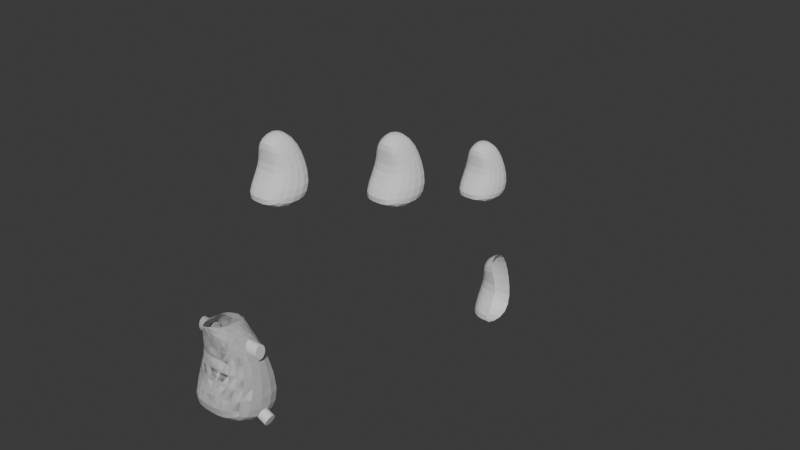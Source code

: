 # Source: torso2.blend  (saved by Blender 4.3.34; exported with 4.5.12 LTS)
import bpy
from mathutils import Matrix  # noqa: F401  (used for matrix-valued properties, if any)

bpy.ops.wm.read_factory_settings(use_empty=True)
scene = bpy.context.scene
scene.name = 'Scene'

# ---- collections
col_collection = bpy.data.collections.new('Collection'); scene.collection.children.link(col_collection)

# ---- world
world_world = bpy.data.worlds.new('World'); scene.world = world_world
world_world.use_nodes = True; world_world.node_tree.nodes.clear()
_N = world_world.node_tree.nodes; _L = world_world.node_tree.links
n0 = _N.new('ShaderNodeOutputWorld'); n0.name = 'World Output'; n0.location = (300, 300)
n1 = _N.new('ShaderNodeBackground'); n1.name = 'Background'; n1.location = (10, 300)
n1.inputs[0].default_value = (0.05088, 0.05088, 0.05088, 1.0)
_L.new(n1.outputs[0], n0.inputs[0])
n0.is_active_output = True
world_world.color = (0.05088, 0.05088, 0.05088)
world_world.sun_shadow_jitter_overblur = 0.0

# ---- meshes
me_cube_001 = bpy.data.meshes.new('Cube.001')
me_cube_001.from_pydata([(-0.6982, -1.927, -0.9211), (-0.5575, -0.3611, 0.9773), (-1.708, 0.5872, -1.919), (-0.5575, 0.9255, 0.9823), (3.309e-10, 0.6855, -1.91), (1.97e-09, -1.927, -0.8593), (-3.348e-10, -0.3611, 1.351), (-0.9525, -0.07511, -0.09048), (-1.0, 1.128, -0.07448), (1.704e-10, -0.1509, -0.1018), (-8.848e-10, 1.128, -0.07448), (-0.08658, -0.2177, 1.292), (-0.3163, 0.09837, 1.141), (-0.1345, -0.1864, 1.26), (-0.2659, 0.6439, 0.9963), (-0.1409, 1.002, 0.8044), (0.04543, 1.008, 0.857), (-0.302, 0.8472, 0.8784)], [], [(7, 8, 3, 1), (9, 7, 1, 6), (6, 1, 3, 14, 12, 11, 13), (2, 0, 5, 4), (3, 8, 10, 16, 15, 17, 14), (2, 4, 10, 8), (5, 0, 7, 9), (0, 2, 8, 7)])
_uv = me_cube_001.uv_layers.new(name='UVMap')
_uv.uv.foreach_set('vector', [0.5, 0.0, 0.5, 0.25, 0.625, 0.25, 0.625, 0.0, 0.5, 0.875, 0.5, 1.0, 0.625, 1.0, 0.625, 0.875, 0.75, 0.75, 0.875, 0.75, 0.875, 0.5, 0.8236, 0.5, 0.8209, 0.6607, 0.7862, 0.7333, 0.75, 0.7266, 0.125, 0.5, 0.125, 0.75, 0.25, 0.75, 0.25, 0.5, 0.625, 0.25, 0.5, 0.25, 0.5, 0.375, 0.5844, 0.375, 0.5994, 0.3091, 0.5999, 0.3072, 0.625, 0.3014, 0.375, 0.25, 0.375, 0.375, 0.5, 0.375, 0.5, 0.25, 0.375, 0.875, 0.375, 1.0, 0.5, 1.0, 0.5, 0.875, 0.375, 0.0, 0.375, 0.25, 0.5, 0.25, 0.5, 0.0])
me_cube_001.update()
me_cube_002 = bpy.data.meshes.new('Cube.002')
me_cube_002.from_pydata([(-0.6982, -1.927, -0.9211), (-0.5575, -0.3611, 0.9773), (-1.708, 0.5872, -1.919), (-0.5575, 0.9255, 0.9823), (0.0, 0.6855, -1.91), (0.0, 0.9255, 1.356), (0.0, -1.927, -0.8593), (0.0, -0.3611, 1.351), (-0.9525, -0.07511, -0.09048), (-1.0, 1.128, -0.07448), (0.0, -0.1509, -0.1018), (0.0, 1.128, -0.07448)], [], [(8, 9, 3, 1), (10, 8, 1, 7), (5, 7, 1, 3), (2, 0, 6, 4), (9, 11, 5, 3), (2, 4, 11, 9), (6, 0, 8, 10), (0, 2, 9, 8)])
_uv = me_cube_002.uv_layers.new(name='UVMap')
_uv.uv.foreach_set('vector', [0.5, 0.0, 0.5, 0.25, 0.625, 0.25, 0.625, 0.0, 0.5, 0.875, 0.5, 1.0, 0.625, 1.0, 0.625, 0.875, 0.75, 0.5, 0.75, 0.75, 0.875, 0.75, 0.875, 0.5, 0.125, 0.5, 0.125, 0.75, 0.25, 0.75, 0.25, 0.5, 0.5, 0.25, 0.5, 0.375, 0.625, 0.375, 0.625, 0.25, 0.375, 0.25, 0.375, 0.375, 0.5, 0.375, 0.5, 0.25, 0.375, 0.875, 0.375, 1.0, 0.5, 1.0, 0.5, 0.875, 0.375, 0.0, 0.375, 0.25, 0.5, 0.25, 0.5, 0.0])
me_cube_002.update()
me_cube_003 = bpy.data.meshes.new('Cube.003')
me_cube_003.from_pydata([(-0.6982, -1.927, -0.9211), (-0.5575, -0.3611, 0.9773), (-1.708, 0.5872, -1.919), (-0.5575, 0.9255, 0.9823), (0.0, 0.6855, -1.91), (0.0, 0.9255, 1.356), (0.0, -1.927, -0.8593), (0.0, -0.3611, 1.351), (-0.9525, -0.07511, -0.09048), (-1.0, 1.128, -0.07448), (0.0, -0.1509, -0.1018), (0.0, 1.128, -0.07448)], [], [(8, 9, 3, 1), (10, 8, 1, 7), (5, 7, 1, 3), (2, 0, 6, 4), (9, 11, 5, 3), (2, 4, 11, 9), (6, 0, 8, 10), (0, 2, 9, 8)])
_uv = me_cube_003.uv_layers.new(name='UVMap')
_uv.uv.foreach_set('vector', [0.5, 0.0, 0.5, 0.25, 0.625, 0.25, 0.625, 0.0, 0.5, 0.875, 0.5, 1.0, 0.625, 1.0, 0.625, 0.875, 0.75, 0.5, 0.75, 0.75, 0.875, 0.75, 0.875, 0.5, 0.125, 0.5, 0.125, 0.75, 0.25, 0.75, 0.25, 0.5, 0.5, 0.25, 0.5, 0.375, 0.625, 0.375, 0.625, 0.25, 0.375, 0.25, 0.375, 0.375, 0.5, 0.375, 0.5, 0.25, 0.375, 0.875, 0.375, 1.0, 0.5, 1.0, 0.5, 0.875, 0.375, 0.0, 0.375, 0.25, 0.5, 0.25, 0.5, 0.0])
me_cube_003.update()
me_cube_004 = bpy.data.meshes.new('Cube.004')
me_cube_004.from_pydata([(-0.6982, -1.927, -0.9211), (-0.5575, -0.3611, 0.9773), (-1.708, 0.5872, -1.919), (-0.5575, 0.9255, 0.9823), (0.0, 0.6855, -1.91), (0.0, 0.9255, 1.356), (0.0, -1.927, -0.8593), (0.0, -0.3611, 1.351), (-0.9525, -0.07511, -0.09048), (-1.0, 1.128, -0.07448), (0.0, -0.1509, -0.1018), (0.0, 1.128, -0.07448)], [], [(8, 9, 3, 1), (10, 8, 1, 7), (5, 7, 1, 3), (2, 0, 6, 4), (9, 11, 5, 3), (2, 4, 11, 9), (6, 0, 8, 10), (0, 2, 9, 8)])
_uv = me_cube_004.uv_layers.new(name='UVMap')
_uv.uv.foreach_set('vector', [0.5, 0.0, 0.5, 0.25, 0.625, 0.25, 0.625, 0.0, 0.5, 0.875, 0.5, 1.0, 0.625, 1.0, 0.625, 0.875, 0.75, 0.5, 0.75, 0.75, 0.875, 0.75, 0.875, 0.5, 0.125, 0.5, 0.125, 0.75, 0.25, 0.75, 0.25, 0.5, 0.5, 0.25, 0.5, 0.375, 0.625, 0.375, 0.625, 0.25, 0.375, 0.25, 0.375, 0.375, 0.5, 0.375, 0.5, 0.25, 0.375, 0.875, 0.375, 1.0, 0.5, 1.0, 0.5, 0.875, 0.375, 0.0, 0.375, 0.25, 0.5, 0.25, 0.5, 0.0])
me_cube_004.update()
me_cube_005 = bpy.data.meshes.new('Cube.005')
me_cube_005.from_pydata([(-0.7635, 1.584, -3.258), (-0.6228, 3.15, -1.359), (-1.773, 4.098, -4.256), (-0.6228, 4.436, -1.354), (-0.06538, 4.196, -4.247), (-0.06538, 4.436, -0.9809), (-0.06538, 1.584, -3.196), (-0.06538, 3.15, -0.9859), (-0.8209, 3.656, -2.521), (-1.065, 4.639, -2.411), (0.1316, 3.58, -2.533), (-0.06538, 4.639, -2.411)], [], [(8, 9, 3, 1), (10, 8, 1, 7), (5, 7, 1, 3), (2, 0, 6, 4), (9, 11, 5, 3), (2, 4, 11, 9), (6, 0, 8, 10), (0, 2, 9, 8)])
_uv = me_cube_005.uv_layers.new(name='UVMap')
_uv.uv.foreach_set('vector', [0.5, 0.0, 0.5, 0.25, 0.625, 0.25, 0.625, 0.0, 0.5, 0.875, 0.5, 1.0, 0.625, 1.0, 0.625, 0.875, 0.75, 0.5, 0.75, 0.75, 0.875, 0.75, 0.875, 0.5, 0.125, 0.5, 0.125, 0.75, 0.25, 0.75, 0.25, 0.5, 0.5, 0.25, 0.5, 0.375, 0.625, 0.375, 0.625, 0.25, 0.375, 0.25, 0.375, 0.375, 0.5, 0.375, 0.5, 0.25, 0.375, 0.875, 0.375, 1.0, 0.5, 1.0, 0.5, 0.875, 0.375, 0.0, 0.375, 0.25, 0.5, 0.25, 0.5, 0.0])
me_cube_005.update()
me_cylinder_004 = bpy.data.meshes.new('Cylinder.004')
me_cylinder_004.from_pydata([(0.0, 1.0, -1.0), (0.0, 1.0, 1.0), (0.1951, 0.9808, -1.0), (0.1951, 0.9808, 1.0), (0.3827, 0.9239, -1.0), (0.3827, 0.9239, 1.0), (0.5556, 0.8315, -1.0), (0.5556, 0.8315, 1.0), (0.7071, 0.7071, -1.0), (0.7071, 0.7071, 1.0), (0.8315, 0.5556, -1.0), (0.8315, 0.5556, 1.0), (0.9239, 0.3827, -1.0), (0.9239, 0.3827, 1.0), (0.9808, 0.1951, -1.0), (0.9808, 0.1951, 1.0), (1.0, 0.0, -1.0), (1.0, 0.0, 1.0), (0.9808, -0.1951, -1.0), (0.9808, -0.1951, 1.0), (0.9239, -0.3827, -1.0), (0.9239, -0.3827, 1.0), (0.8315, -0.5556, -1.0), (0.8315, -0.5556, 1.0), (0.7071, -0.7071, -1.0), (0.7071, -0.7071, 1.0), (0.5556, -0.8315, -1.0), (0.5556, -0.8315, 1.0), (0.3827, -0.9239, -1.0), (0.3827, -0.9239, 1.0), (0.1951, -0.9808, -1.0), (0.1951, -0.9808, 1.0), (0.0, -1.0, -1.0), (0.0, -1.0, 1.0), (-0.1951, -0.9808, -1.0), (-0.1951, -0.9808, 1.0), (-0.3827, -0.9239, -1.0), (-0.3827, -0.9239, 1.0), (-0.5556, -0.8315, -1.0), (-0.5556, -0.8315, 1.0), (-0.7071, -0.7071, -1.0), (-0.7071, -0.7071, 1.0), (-0.8315, -0.5556, -1.0), (-0.8315, -0.5556, 1.0), (-0.9239, -0.3827, -1.0), (-0.9239, -0.3827, 1.0), (-0.9808, -0.1951, -1.0), (-0.9808, -0.1951, 1.0), (-1.0, 0.0, -1.0), (-1.0, 0.0, 1.0), (-0.9808, 0.1951, -1.0), (-0.9808, 0.1951, 1.0), (-0.9239, 0.3827, -1.0), (-0.9239, 0.3827, 1.0), (-0.8315, 0.5556, -1.0), (-0.8315, 0.5556, 1.0), (-0.7071, 0.7071, -1.0), (-0.7071, 0.7071, 1.0), (-0.5556, 0.8315, -1.0), (-0.5556, 0.8315, 1.0), (-0.3827, 0.9239, -1.0), (-0.3827, 0.9239, 1.0), (-0.1951, 0.9808, -1.0), (-0.1951, 0.9808, 1.0)], [], [(0, 1, 3, 2), (2, 3, 5, 4), (4, 5, 7, 6), (6, 7, 9, 8), (8, 9, 11, 10), (10, 11, 13, 12), (12, 13, 15, 14), (14, 15, 17, 16), (16, 17, 19, 18), (18, 19, 21, 20), (20, 21, 23, 22), (22, 23, 25, 24), (24, 25, 27, 26), (26, 27, 29, 28), (28, 29, 31, 30), (30, 31, 33, 32), (32, 33, 35, 34), (34, 35, 37, 36), (36, 37, 39, 38), (38, 39, 41, 40), (40, 41, 43, 42), (42, 43, 45, 44), (44, 45, 47, 46), (46, 47, 49, 48), (48, 49, 51, 50), (50, 51, 53, 52), (52, 53, 55, 54), (54, 55, 57, 56), (56, 57, 59, 58), (58, 59, 61, 60), (3, 1, 63, 61, 59, 57, 55, 53, 51, 49, 47, 45, 43, 41, 39, 37, 35, 33, 31, 29, 27, 25, 23, 21, 19, 17, 15, 13, 11, 9, 7, 5), (60, 61, 63, 62), (62, 63, 1, 0), (0, 2, 4, 6, 8, 10, 12, 14, 16, 18, 20, 22, 24, 26, 28, 30, 32, 34, 36, 38, 40, 42, 44, 46, 48, 50, 52, 54, 56, 58, 60, 62)])
_uv = me_cylinder_004.uv_layers.new(name='UVMap')
_uv.uv.foreach_set('vector', [1.0, 0.5, 1.0, 1.0, 0.9688, 1.0, 0.9688, 0.5, 0.9688, 0.5, 0.9688, 1.0, 0.9375, 1.0, 0.9375, 0.5, 0.9375, 0.5, 0.9375, 1.0, 0.9062, 1.0, 0.9062, 0.5, 0.9062, 0.5, 0.9062, 1.0, 0.875, 1.0, 0.875, 0.5, 0.875, 0.5, 0.875, 1.0, 0.8438, 1.0, 0.8438, 0.5, 0.8438, 0.5, 0.8438, 1.0, 0.8125, 1.0, 0.8125, 0.5, 0.8125, 0.5, 0.8125, 1.0, 0.7812, 1.0, 0.7812, 0.5, 0.7812, 0.5, 0.7812, 1.0, 0.75, 1.0, 0.75, 0.5, 0.75, 0.5, 0.75, 1.0, 0.7188, 1.0, 0.7188, 0.5, 0.7188, 0.5, 0.7188, 1.0, 0.6875, 1.0, 0.6875, 0.5, 0.6875, 0.5, 0.6875, 1.0, 0.6562, 1.0, 0.6562, 0.5, 0.6562, 0.5, 0.6562, 1.0, 0.625, 1.0, 0.625, 0.5, 0.625, 0.5, 0.625, 1.0, 0.5938, 1.0, 0.5938, 0.5, 0.5938, 0.5, 0.5938, 1.0, 0.5625, 1.0, 0.5625, 0.5, 0.5625, 0.5, 0.5625, 1.0, 0.5312, 1.0, 0.5312, 0.5, 0.5312, 0.5, 0.5312, 1.0, 0.5, 1.0, 0.5, 0.5, 0.5, 0.5, 0.5, 1.0, 0.4688, 1.0, 0.4688, 0.5, 0.4688, 0.5, 0.4688, 1.0, 0.4375, 1.0, 0.4375, 0.5, 0.4375, 0.5, 0.4375, 1.0, 0.4062, 1.0, 0.4062, 0.5, 0.4062, 0.5, 0.4062, 1.0, 0.375, 1.0, 0.375, 0.5, 0.375, 0.5, 0.375, 1.0, 0.3438, 1.0, 0.3438, 0.5, 0.3438, 0.5, 0.3438, 1.0, 0.3125, 1.0, 0.3125, 0.5, 0.3125, 0.5, 0.3125, 1.0, 0.2812, 1.0, 0.2812, 0.5, 0.2812, 0.5, 0.2812, 1.0, 0.25, 1.0, 0.25, 0.5, 0.25, 0.5, 0.25, 1.0, 0.2188, 1.0, 0.2188, 0.5, 0.2188, 0.5, 0.2188, 1.0, 0.1875, 1.0, 0.1875, 0.5, 0.1875, 0.5, 0.1875, 1.0, 0.1562, 1.0, 0.1562, 0.5, 0.1562, 0.5, 0.1562, 1.0, 0.125, 1.0, 0.125, 0.5, 0.125, 0.5, 0.125, 1.0, 0.09375, 1.0, 0.09375, 0.5, 0.09375, 0.5, 0.09375, 1.0, 0.0625, 1.0, 0.0625, 0.5, 0.2968, 0.4854, 0.25, 0.49, 0.2032, 0.4854, 0.1582, 0.4717, 0.1167, 0.4496, 0.08029, 0.4197, 0.05045, 0.3833, 0.02827, 0.3418, 0.01461, 0.2968, 0.01, 0.25, 0.01461, 0.2032, 0.02827, 0.1582, 0.05045, 0.1167, 0.08029, 0.08029, 0.1167, 0.05045, 0.1582, 0.02827, 0.2032, 0.01461, 0.25, 0.01, 0.2968, 0.01461, 0.3418, 0.02827, 0.3833, 0.05045, 0.4197, 0.08029, 0.4496, 0.1167, 0.4717, 0.1582, 0.4854, 0.2032, 0.49, 0.25, 0.4854, 0.2968, 0.4717, 0.3418, 0.4496, 0.3833, 0.4197, 0.4197, 0.3833, 0.4496, 0.3418, 0.4717, 0.0625, 0.5, 0.0625, 1.0, 0.03125, 1.0, 0.03125, 0.5, 0.03125, 0.5, 0.03125, 1.0, 0.0, 1.0, 0.0, 0.5, 0.75, 0.49, 0.7968, 0.4854, 0.8418, 0.4717, 0.8833, 0.4496, 0.9197, 0.4197, 0.9496, 0.3833, 0.9717, 0.3418, 0.9854, 0.2968, 0.99, 0.25, 0.9854, 0.2032, 0.9717, 0.1582, 0.9496, 0.1167, 0.9197, 0.08029, 0.8833, 0.05045, 0.8418, 0.02827, 0.7968, 0.01461, 0.75, 0.01, 0.7032, 0.01461, 0.6582, 0.02827, 0.6167, 0.05045, 0.5803, 0.08029, 0.5504, 0.1167, 0.5283, 0.1582, 0.5146, 0.2032, 0.51, 0.25, 0.5146, 0.2968, 0.5283, 0.3418, 0.5504, 0.3833, 0.5803, 0.4197, 0.6167, 0.4496, 0.6582, 0.4717, 0.7032, 0.4854])
me_cylinder_004.update()
me_cylinder_001 = bpy.data.meshes.new('Cylinder.001')
me_cylinder_001.from_pydata([(0.0, 1.0, -1.0), (0.0, 1.0, 1.0), (0.1951, 0.9808, -1.0), (0.1951, 0.9808, 1.0), (0.3827, 0.9239, -1.0), (0.3827, 0.9239, 1.0), (0.5556, 0.8315, -1.0), (0.5556, 0.8315, 1.0), (0.7071, 0.7071, -1.0), (0.7071, 0.7071, 1.0), (0.8315, 0.5556, -1.0), (0.8315, 0.5556, 1.0), (0.9239, 0.3827, -1.0), (0.9239, 0.3827, 1.0), (0.9808, 0.1951, -1.0), (0.9808, 0.1951, 1.0), (1.0, 0.0, -1.0), (1.0, 0.0, 1.0), (0.9808, -0.1951, -1.0), (0.9808, -0.1951, 1.0), (0.9239, -0.3827, -1.0), (0.9239, -0.3827, 1.0), (0.8315, -0.5556, -1.0), (0.8315, -0.5556, 1.0), (0.7071, -0.7071, -1.0), (0.7071, -0.7071, 1.0), (0.5556, -0.8315, -1.0), (0.5556, -0.8315, 1.0), (0.3827, -0.9239, -1.0), (0.3827, -0.9239, 1.0), (0.1951, -0.9808, -1.0), (0.1951, -0.9808, 1.0), (0.0, -1.0, -1.0), (0.0, -1.0, 1.0), (-0.1951, -0.9808, -1.0), (-0.1951, -0.9808, 1.0), (-0.3827, -0.9239, -1.0), (-0.3827, -0.9239, 1.0), (-0.5556, -0.8315, -1.0), (-0.5556, -0.8315, 1.0), (-0.7071, -0.7071, -1.0), (-0.7071, -0.7071, 1.0), (-0.8315, -0.5556, -1.0), (-0.8315, -0.5556, 1.0), (-0.9239, -0.3827, -1.0), (-0.9239, -0.3827, 1.0), (-0.9808, -0.1951, -1.0), (-0.9808, -0.1951, 1.0), (-1.0, 0.0, -1.0), (-1.0, 0.0, 1.0), (-0.9808, 0.1951, -1.0), (-0.9808, 0.1951, 1.0), (-0.9239, 0.3827, -1.0), (-0.9239, 0.3827, 1.0), (-0.8315, 0.5556, -1.0), (-0.8315, 0.5556, 1.0), (-0.7071, 0.7071, -1.0), (-0.7071, 0.7071, 1.0), (-0.5556, 0.8315, -1.0), (-0.5556, 0.8315, 1.0), (-0.3827, 0.9239, -1.0), (-0.3827, 0.9239, 1.0), (-0.1951, 0.9808, -1.0), (-0.1951, 0.9808, 1.0)], [], [(0, 1, 3, 2), (2, 3, 5, 4), (4, 5, 7, 6), (6, 7, 9, 8), (8, 9, 11, 10), (10, 11, 13, 12), (12, 13, 15, 14), (14, 15, 17, 16), (16, 17, 19, 18), (18, 19, 21, 20), (20, 21, 23, 22), (22, 23, 25, 24), (24, 25, 27, 26), (26, 27, 29, 28), (28, 29, 31, 30), (30, 31, 33, 32), (32, 33, 35, 34), (34, 35, 37, 36), (36, 37, 39, 38), (38, 39, 41, 40), (40, 41, 43, 42), (42, 43, 45, 44), (44, 45, 47, 46), (46, 47, 49, 48), (48, 49, 51, 50), (50, 51, 53, 52), (52, 53, 55, 54), (54, 55, 57, 56), (56, 57, 59, 58), (58, 59, 61, 60), (3, 1, 63, 61, 59, 57, 55, 53, 51, 49, 47, 45, 43, 41, 39, 37, 35, 33, 31, 29, 27, 25, 23, 21, 19, 17, 15, 13, 11, 9, 7, 5), (60, 61, 63, 62), (62, 63, 1, 0), (0, 2, 4, 6, 8, 10, 12, 14, 16, 18, 20, 22, 24, 26, 28, 30, 32, 34, 36, 38, 40, 42, 44, 46, 48, 50, 52, 54, 56, 58, 60, 62)])
_uv = me_cylinder_001.uv_layers.new(name='UVMap')
_uv.uv.foreach_set('vector', [1.0, 0.5, 1.0, 1.0, 0.9688, 1.0, 0.9688, 0.5, 0.9688, 0.5, 0.9688, 1.0, 0.9375, 1.0, 0.9375, 0.5, 0.9375, 0.5, 0.9375, 1.0, 0.9062, 1.0, 0.9062, 0.5, 0.9062, 0.5, 0.9062, 1.0, 0.875, 1.0, 0.875, 0.5, 0.875, 0.5, 0.875, 1.0, 0.8438, 1.0, 0.8438, 0.5, 0.8438, 0.5, 0.8438, 1.0, 0.8125, 1.0, 0.8125, 0.5, 0.8125, 0.5, 0.8125, 1.0, 0.7812, 1.0, 0.7812, 0.5, 0.7812, 0.5, 0.7812, 1.0, 0.75, 1.0, 0.75, 0.5, 0.75, 0.5, 0.75, 1.0, 0.7188, 1.0, 0.7188, 0.5, 0.7188, 0.5, 0.7188, 1.0, 0.6875, 1.0, 0.6875, 0.5, 0.6875, 0.5, 0.6875, 1.0, 0.6562, 1.0, 0.6562, 0.5, 0.6562, 0.5, 0.6562, 1.0, 0.625, 1.0, 0.625, 0.5, 0.625, 0.5, 0.625, 1.0, 0.5938, 1.0, 0.5938, 0.5, 0.5938, 0.5, 0.5938, 1.0, 0.5625, 1.0, 0.5625, 0.5, 0.5625, 0.5, 0.5625, 1.0, 0.5312, 1.0, 0.5312, 0.5, 0.5312, 0.5, 0.5312, 1.0, 0.5, 1.0, 0.5, 0.5, 0.5, 0.5, 0.5, 1.0, 0.4688, 1.0, 0.4688, 0.5, 0.4688, 0.5, 0.4688, 1.0, 0.4375, 1.0, 0.4375, 0.5, 0.4375, 0.5, 0.4375, 1.0, 0.4062, 1.0, 0.4062, 0.5, 0.4062, 0.5, 0.4062, 1.0, 0.375, 1.0, 0.375, 0.5, 0.375, 0.5, 0.375, 1.0, 0.3438, 1.0, 0.3438, 0.5, 0.3438, 0.5, 0.3438, 1.0, 0.3125, 1.0, 0.3125, 0.5, 0.3125, 0.5, 0.3125, 1.0, 0.2812, 1.0, 0.2812, 0.5, 0.2812, 0.5, 0.2812, 1.0, 0.25, 1.0, 0.25, 0.5, 0.25, 0.5, 0.25, 1.0, 0.2188, 1.0, 0.2188, 0.5, 0.2188, 0.5, 0.2188, 1.0, 0.1875, 1.0, 0.1875, 0.5, 0.1875, 0.5, 0.1875, 1.0, 0.1562, 1.0, 0.1562, 0.5, 0.1562, 0.5, 0.1562, 1.0, 0.125, 1.0, 0.125, 0.5, 0.125, 0.5, 0.125, 1.0, 0.09375, 1.0, 0.09375, 0.5, 0.09375, 0.5, 0.09375, 1.0, 0.0625, 1.0, 0.0625, 0.5, 0.2968, 0.4854, 0.25, 0.49, 0.2032, 0.4854, 0.1582, 0.4717, 0.1167, 0.4496, 0.08029, 0.4197, 0.05045, 0.3833, 0.02827, 0.3418, 0.01461, 0.2968, 0.01, 0.25, 0.01461, 0.2032, 0.02827, 0.1582, 0.05045, 0.1167, 0.08029, 0.08029, 0.1167, 0.05045, 0.1582, 0.02827, 0.2032, 0.01461, 0.25, 0.01, 0.2968, 0.01461, 0.3418, 0.02827, 0.3833, 0.05045, 0.4197, 0.08029, 0.4496, 0.1167, 0.4717, 0.1582, 0.4854, 0.2032, 0.49, 0.25, 0.4854, 0.2968, 0.4717, 0.3418, 0.4496, 0.3833, 0.4197, 0.4197, 0.3833, 0.4496, 0.3418, 0.4717, 0.0625, 0.5, 0.0625, 1.0, 0.03125, 1.0, 0.03125, 0.5, 0.03125, 0.5, 0.03125, 1.0, 0.0, 1.0, 0.0, 0.5, 0.75, 0.49, 0.7968, 0.4854, 0.8418, 0.4717, 0.8833, 0.4496, 0.9197, 0.4197, 0.9496, 0.3833, 0.9717, 0.3418, 0.9854, 0.2968, 0.99, 0.25, 0.9854, 0.2032, 0.9717, 0.1582, 0.9496, 0.1167, 0.9197, 0.08029, 0.8833, 0.05045, 0.8418, 0.02827, 0.7968, 0.01461, 0.75, 0.01, 0.7032, 0.01461, 0.6582, 0.02827, 0.6167, 0.05045, 0.5803, 0.08029, 0.5504, 0.1167, 0.5283, 0.1582, 0.5146, 0.2032, 0.51, 0.25, 0.5146, 0.2968, 0.5283, 0.3418, 0.5504, 0.3833, 0.5803, 0.4197, 0.6167, 0.4496, 0.6582, 0.4717, 0.7032, 0.4854])
me_cylinder_001.update()
me_cube_006 = bpy.data.meshes.new('Cube.006')
me_cube_006.from_pydata([(-0.6982, -1.927, -0.9211), (-0.5575, -0.3611, 0.9773), (-1.708, 0.5872, -1.919), (-0.5575, 0.9255, 0.9823), (3.309e-10, 0.6855, -1.91), (1.97e-09, -1.927, -0.8593), (-3.348e-10, -0.3611, 1.351), (-0.9525, -0.07511, -0.09048), (-1.0, 1.128, -0.07448), (1.704e-10, -0.1509, -0.1018), (-8.848e-10, 1.128, -0.07448), (-0.08658, -0.2177, 1.292), (-0.3163, 0.09837, 1.141), (-0.1345, -0.1864, 1.26), (-0.2659, 0.6439, 0.9963), (-0.1409, 1.002, 0.8044), (0.04543, 1.008, 0.857), (-0.302, 0.8472, 0.8784)], [], [(7, 8, 3, 1), (9, 7, 1, 6), (6, 1, 3, 14, 12, 11, 13), (2, 0, 5, 4), (3, 8, 10, 16, 15, 17, 14), (2, 4, 10, 8), (5, 0, 7, 9), (0, 2, 8, 7)])
_uv = me_cube_006.uv_layers.new(name='UVMap')
_uv.uv.foreach_set('vector', [0.5, 0.0, 0.5, 0.25, 0.625, 0.25, 0.625, 0.0, 0.5, 0.875, 0.5, 1.0, 0.625, 1.0, 0.625, 0.875, 0.75, 0.75, 0.875, 0.75, 0.875, 0.5, 0.8236, 0.5, 0.8209, 0.6607, 0.7862, 0.7333, 0.75, 0.7266, 0.125, 0.5, 0.125, 0.75, 0.25, 0.75, 0.25, 0.5, 0.625, 0.25, 0.5, 0.25, 0.5, 0.375, 0.5844, 0.375, 0.5994, 0.3091, 0.5999, 0.3072, 0.625, 0.3014, 0.375, 0.25, 0.375, 0.375, 0.5, 0.375, 0.5, 0.25, 0.375, 0.875, 0.375, 1.0, 0.5, 1.0, 0.5, 0.875, 0.375, 0.0, 0.375, 0.25, 0.5, 0.25, 0.5, 0.0])
me_cube_006.update()
me_cylinder_002 = bpy.data.meshes.new('Cylinder.002')
me_cylinder_002.from_pydata([(0.0, 1.0, -1.0), (0.0, 1.0, 1.0), (0.1951, 0.9808, -1.0), (0.1951, 0.9808, 1.0), (0.3827, 0.9239, -1.0), (0.3827, 0.9239, 1.0), (0.5556, 0.8315, -1.0), (0.5556, 0.8315, 1.0), (0.7071, 0.7071, -1.0), (0.7071, 0.7071, 1.0), (0.8315, 0.5556, -1.0), (0.8315, 0.5556, 1.0), (0.9239, 0.3827, -1.0), (0.9239, 0.3827, 1.0), (0.9808, 0.1951, -1.0), (0.9808, 0.1951, 1.0), (1.0, 0.0, -1.0), (1.0, 0.0, 1.0), (0.9808, -0.1951, -1.0), (0.9808, -0.1951, 1.0), (0.9239, -0.3827, -1.0), (0.9239, -0.3827, 1.0), (0.8315, -0.5556, -1.0), (0.8315, -0.5556, 1.0), (0.7071, -0.7071, -1.0), (0.7071, -0.7071, 1.0), (0.5556, -0.8315, -1.0), (0.5556, -0.8315, 1.0), (0.3827, -0.9239, -1.0), (0.3827, -0.9239, 1.0), (0.1951, -0.9808, -1.0), (0.1951, -0.9808, 1.0), (0.0, -1.0, -1.0), (0.0, -1.0, 1.0), (-0.1951, -0.9808, -1.0), (-0.1951, -0.9808, 1.0), (-0.3827, -0.9239, -1.0), (-0.3827, -0.9239, 1.0), (-0.5556, -0.8315, -1.0), (-0.5556, -0.8315, 1.0), (-0.7071, -0.7071, -1.0), (-0.7071, -0.7071, 1.0), (-0.8315, -0.5556, -1.0), (-0.8315, -0.5556, 1.0), (-0.9239, -0.3827, -1.0), (-0.9239, -0.3827, 1.0), (-0.9808, -0.1951, -1.0), (-0.9808, -0.1951, 1.0), (-1.0, 0.0, -1.0), (-1.0, 0.0, 1.0), (-0.9808, 0.1951, -1.0), (-0.9808, 0.1951, 1.0), (-0.9239, 0.3827, -1.0), (-0.9239, 0.3827, 1.0), (-0.8315, 0.5556, -1.0), (-0.8315, 0.5556, 1.0), (-0.7071, 0.7071, -1.0), (-0.7071, 0.7071, 1.0), (-0.5556, 0.8315, -1.0), (-0.5556, 0.8315, 1.0), (-0.3827, 0.9239, -1.0), (-0.3827, 0.9239, 1.0), (-0.1951, 0.9808, -1.0), (-0.1951, 0.9808, 1.0)], [], [(0, 1, 3, 2), (2, 3, 5, 4), (4, 5, 7, 6), (6, 7, 9, 8), (8, 9, 11, 10), (10, 11, 13, 12), (12, 13, 15, 14), (14, 15, 17, 16), (16, 17, 19, 18), (18, 19, 21, 20), (20, 21, 23, 22), (22, 23, 25, 24), (24, 25, 27, 26), (26, 27, 29, 28), (28, 29, 31, 30), (30, 31, 33, 32), (32, 33, 35, 34), (34, 35, 37, 36), (36, 37, 39, 38), (38, 39, 41, 40), (40, 41, 43, 42), (42, 43, 45, 44), (44, 45, 47, 46), (46, 47, 49, 48), (48, 49, 51, 50), (50, 51, 53, 52), (52, 53, 55, 54), (54, 55, 57, 56), (56, 57, 59, 58), (58, 59, 61, 60), (3, 1, 63, 61, 59, 57, 55, 53, 51, 49, 47, 45, 43, 41, 39, 37, 35, 33, 31, 29, 27, 25, 23, 21, 19, 17, 15, 13, 11, 9, 7, 5), (60, 61, 63, 62), (62, 63, 1, 0), (0, 2, 4, 6, 8, 10, 12, 14, 16, 18, 20, 22, 24, 26, 28, 30, 32, 34, 36, 38, 40, 42, 44, 46, 48, 50, 52, 54, 56, 58, 60, 62)])
_uv = me_cylinder_002.uv_layers.new(name='UVMap')
_uv.uv.foreach_set('vector', [1.0, 0.5, 1.0, 1.0, 0.9688, 1.0, 0.9688, 0.5, 0.9688, 0.5, 0.9688, 1.0, 0.9375, 1.0, 0.9375, 0.5, 0.9375, 0.5, 0.9375, 1.0, 0.9062, 1.0, 0.9062, 0.5, 0.9062, 0.5, 0.9062, 1.0, 0.875, 1.0, 0.875, 0.5, 0.875, 0.5, 0.875, 1.0, 0.8438, 1.0, 0.8438, 0.5, 0.8438, 0.5, 0.8438, 1.0, 0.8125, 1.0, 0.8125, 0.5, 0.8125, 0.5, 0.8125, 1.0, 0.7812, 1.0, 0.7812, 0.5, 0.7812, 0.5, 0.7812, 1.0, 0.75, 1.0, 0.75, 0.5, 0.75, 0.5, 0.75, 1.0, 0.7188, 1.0, 0.7188, 0.5, 0.7188, 0.5, 0.7188, 1.0, 0.6875, 1.0, 0.6875, 0.5, 0.6875, 0.5, 0.6875, 1.0, 0.6562, 1.0, 0.6562, 0.5, 0.6562, 0.5, 0.6562, 1.0, 0.625, 1.0, 0.625, 0.5, 0.625, 0.5, 0.625, 1.0, 0.5938, 1.0, 0.5938, 0.5, 0.5938, 0.5, 0.5938, 1.0, 0.5625, 1.0, 0.5625, 0.5, 0.5625, 0.5, 0.5625, 1.0, 0.5312, 1.0, 0.5312, 0.5, 0.5312, 0.5, 0.5312, 1.0, 0.5, 1.0, 0.5, 0.5, 0.5, 0.5, 0.5, 1.0, 0.4688, 1.0, 0.4688, 0.5, 0.4688, 0.5, 0.4688, 1.0, 0.4375, 1.0, 0.4375, 0.5, 0.4375, 0.5, 0.4375, 1.0, 0.4062, 1.0, 0.4062, 0.5, 0.4062, 0.5, 0.4062, 1.0, 0.375, 1.0, 0.375, 0.5, 0.375, 0.5, 0.375, 1.0, 0.3438, 1.0, 0.3438, 0.5, 0.3438, 0.5, 0.3438, 1.0, 0.3125, 1.0, 0.3125, 0.5, 0.3125, 0.5, 0.3125, 1.0, 0.2812, 1.0, 0.2812, 0.5, 0.2812, 0.5, 0.2812, 1.0, 0.25, 1.0, 0.25, 0.5, 0.25, 0.5, 0.25, 1.0, 0.2188, 1.0, 0.2188, 0.5, 0.2188, 0.5, 0.2188, 1.0, 0.1875, 1.0, 0.1875, 0.5, 0.1875, 0.5, 0.1875, 1.0, 0.1562, 1.0, 0.1562, 0.5, 0.1562, 0.5, 0.1562, 1.0, 0.125, 1.0, 0.125, 0.5, 0.125, 0.5, 0.125, 1.0, 0.09375, 1.0, 0.09375, 0.5, 0.09375, 0.5, 0.09375, 1.0, 0.0625, 1.0, 0.0625, 0.5, 0.2968, 0.4854, 0.25, 0.49, 0.2032, 0.4854, 0.1582, 0.4717, 0.1167, 0.4496, 0.08029, 0.4197, 0.05045, 0.3833, 0.02827, 0.3418, 0.01461, 0.2968, 0.01, 0.25, 0.01461, 0.2032, 0.02827, 0.1582, 0.05045, 0.1167, 0.08029, 0.08029, 0.1167, 0.05045, 0.1582, 0.02827, 0.2032, 0.01461, 0.25, 0.01, 0.2968, 0.01461, 0.3418, 0.02827, 0.3833, 0.05045, 0.4197, 0.08029, 0.4496, 0.1167, 0.4717, 0.1582, 0.4854, 0.2032, 0.49, 0.25, 0.4854, 0.2968, 0.4717, 0.3418, 0.4496, 0.3833, 0.4197, 0.4197, 0.3833, 0.4496, 0.3418, 0.4717, 0.0625, 0.5, 0.0625, 1.0, 0.03125, 1.0, 0.03125, 0.5, 0.03125, 0.5, 0.03125, 1.0, 0.0, 1.0, 0.0, 0.5, 0.75, 0.49, 0.7968, 0.4854, 0.8418, 0.4717, 0.8833, 0.4496, 0.9197, 0.4197, 0.9496, 0.3833, 0.9717, 0.3418, 0.9854, 0.2968, 0.99, 0.25, 0.9854, 0.2032, 0.9717, 0.1582, 0.9496, 0.1167, 0.9197, 0.08029, 0.8833, 0.05045, 0.8418, 0.02827, 0.7968, 0.01461, 0.75, 0.01, 0.7032, 0.01461, 0.6582, 0.02827, 0.6167, 0.05045, 0.5803, 0.08029, 0.5504, 0.1167, 0.5283, 0.1582, 0.5146, 0.2032, 0.51, 0.25, 0.5146, 0.2968, 0.5283, 0.3418, 0.5504, 0.3833, 0.5803, 0.4197, 0.6167, 0.4496, 0.6582, 0.4717, 0.7032, 0.4854])
me_cylinder_002.update()
me_cylinder_006 = bpy.data.meshes.new('Cylinder.006')
me_cylinder_006.from_pydata([(0.0, 1.0, -1.0), (0.0, 1.0, 1.0), (0.1951, 0.9808, -1.0), (0.1951, 0.9808, 1.0), (0.3827, 0.9239, -1.0), (0.3827, 0.9239, 1.0), (0.5556, 0.8315, -1.0), (0.5556, 0.8315, 1.0), (0.7071, 0.7071, -1.0), (0.7071, 0.7071, 1.0), (0.8315, 0.5556, -1.0), (0.8315, 0.5556, 1.0), (0.9239, 0.3827, -1.0), (0.9239, 0.3827, 1.0), (0.9808, 0.1951, -1.0), (0.9808, 0.1951, 1.0), (1.0, 0.0, -1.0), (1.0, 0.0, 1.0), (0.9808, -0.1951, -1.0), (0.9808, -0.1951, 1.0), (0.9239, -0.3827, -1.0), (0.9239, -0.3827, 1.0), (0.8315, -0.5556, -1.0), (0.8315, -0.5556, 1.0), (0.7071, -0.7071, -1.0), (0.7071, -0.7071, 1.0), (0.5556, -0.8315, -1.0), (0.5556, -0.8315, 1.0), (0.3827, -0.9239, -1.0), (0.3827, -0.9239, 1.0), (0.1951, -0.9808, -1.0), (0.1951, -0.9808, 1.0), (0.0, -1.0, -1.0), (0.0, -1.0, 1.0), (-0.1951, -0.9808, -1.0), (-0.1951, -0.9808, 1.0), (-0.3827, -0.9239, -1.0), (-0.3827, -0.9239, 1.0), (-0.5556, -0.8315, -1.0), (-0.5556, -0.8315, 1.0), (-0.7071, -0.7071, -1.0), (-0.7071, -0.7071, 1.0), (-0.8315, -0.5556, -1.0), (-0.8315, -0.5556, 1.0), (-0.9239, -0.3827, -1.0), (-0.9239, -0.3827, 1.0), (-0.9808, -0.1951, -1.0), (-0.9808, -0.1951, 1.0), (-1.0, 0.0, -1.0), (-1.0, 0.0, 1.0), (-0.9808, 0.1951, -1.0), (-0.9808, 0.1951, 1.0), (-0.9239, 0.3827, -1.0), (-0.9239, 0.3827, 1.0), (-0.8315, 0.5556, -1.0), (-0.8315, 0.5556, 1.0), (-0.7071, 0.7071, -1.0), (-0.7071, 0.7071, 1.0), (-0.5556, 0.8315, -1.0), (-0.5556, 0.8315, 1.0), (-0.3827, 0.9239, -1.0), (-0.3827, 0.9239, 1.0), (-0.1951, 0.9808, -1.0), (-0.1951, 0.9808, 1.0)], [], [(0, 1, 3, 2), (2, 3, 5, 4), (4, 5, 7, 6), (6, 7, 9, 8), (8, 9, 11, 10), (10, 11, 13, 12), (12, 13, 15, 14), (14, 15, 17, 16), (16, 17, 19, 18), (18, 19, 21, 20), (20, 21, 23, 22), (22, 23, 25, 24), (24, 25, 27, 26), (26, 27, 29, 28), (28, 29, 31, 30), (30, 31, 33, 32), (32, 33, 35, 34), (34, 35, 37, 36), (36, 37, 39, 38), (38, 39, 41, 40), (40, 41, 43, 42), (42, 43, 45, 44), (44, 45, 47, 46), (46, 47, 49, 48), (48, 49, 51, 50), (50, 51, 53, 52), (52, 53, 55, 54), (54, 55, 57, 56), (56, 57, 59, 58), (58, 59, 61, 60), (3, 1, 63, 61, 59, 57, 55, 53, 51, 49, 47, 45, 43, 41, 39, 37, 35, 33, 31, 29, 27, 25, 23, 21, 19, 17, 15, 13, 11, 9, 7, 5), (60, 61, 63, 62), (62, 63, 1, 0), (0, 2, 4, 6, 8, 10, 12, 14, 16, 18, 20, 22, 24, 26, 28, 30, 32, 34, 36, 38, 40, 42, 44, 46, 48, 50, 52, 54, 56, 58, 60, 62)])
_uv = me_cylinder_006.uv_layers.new(name='UVMap')
_uv.uv.foreach_set('vector', [1.0, 0.5, 1.0, 1.0, 0.9688, 1.0, 0.9688, 0.5, 0.9688, 0.5, 0.9688, 1.0, 0.9375, 1.0, 0.9375, 0.5, 0.9375, 0.5, 0.9375, 1.0, 0.9062, 1.0, 0.9062, 0.5, 0.9062, 0.5, 0.9062, 1.0, 0.875, 1.0, 0.875, 0.5, 0.875, 0.5, 0.875, 1.0, 0.8438, 1.0, 0.8438, 0.5, 0.8438, 0.5, 0.8438, 1.0, 0.8125, 1.0, 0.8125, 0.5, 0.8125, 0.5, 0.8125, 1.0, 0.7812, 1.0, 0.7812, 0.5, 0.7812, 0.5, 0.7812, 1.0, 0.75, 1.0, 0.75, 0.5, 0.75, 0.5, 0.75, 1.0, 0.7188, 1.0, 0.7188, 0.5, 0.7188, 0.5, 0.7188, 1.0, 0.6875, 1.0, 0.6875, 0.5, 0.6875, 0.5, 0.6875, 1.0, 0.6562, 1.0, 0.6562, 0.5, 0.6562, 0.5, 0.6562, 1.0, 0.625, 1.0, 0.625, 0.5, 0.625, 0.5, 0.625, 1.0, 0.5938, 1.0, 0.5938, 0.5, 0.5938, 0.5, 0.5938, 1.0, 0.5625, 1.0, 0.5625, 0.5, 0.5625, 0.5, 0.5625, 1.0, 0.5312, 1.0, 0.5312, 0.5, 0.5312, 0.5, 0.5312, 1.0, 0.5, 1.0, 0.5, 0.5, 0.5, 0.5, 0.5, 1.0, 0.4688, 1.0, 0.4688, 0.5, 0.4688, 0.5, 0.4688, 1.0, 0.4375, 1.0, 0.4375, 0.5, 0.4375, 0.5, 0.4375, 1.0, 0.4062, 1.0, 0.4062, 0.5, 0.4062, 0.5, 0.4062, 1.0, 0.375, 1.0, 0.375, 0.5, 0.375, 0.5, 0.375, 1.0, 0.3438, 1.0, 0.3438, 0.5, 0.3438, 0.5, 0.3438, 1.0, 0.3125, 1.0, 0.3125, 0.5, 0.3125, 0.5, 0.3125, 1.0, 0.2812, 1.0, 0.2812, 0.5, 0.2812, 0.5, 0.2812, 1.0, 0.25, 1.0, 0.25, 0.5, 0.25, 0.5, 0.25, 1.0, 0.2188, 1.0, 0.2188, 0.5, 0.2188, 0.5, 0.2188, 1.0, 0.1875, 1.0, 0.1875, 0.5, 0.1875, 0.5, 0.1875, 1.0, 0.1562, 1.0, 0.1562, 0.5, 0.1562, 0.5, 0.1562, 1.0, 0.125, 1.0, 0.125, 0.5, 0.125, 0.5, 0.125, 1.0, 0.09375, 1.0, 0.09375, 0.5, 0.09375, 0.5, 0.09375, 1.0, 0.0625, 1.0, 0.0625, 0.5, 0.2968, 0.4854, 0.25, 0.49, 0.2032, 0.4854, 0.1582, 0.4717, 0.1167, 0.4496, 0.08029, 0.4197, 0.05045, 0.3833, 0.02827, 0.3418, 0.01461, 0.2968, 0.01, 0.25, 0.01461, 0.2032, 0.02827, 0.1582, 0.05045, 0.1167, 0.08029, 0.08029, 0.1167, 0.05045, 0.1582, 0.02827, 0.2032, 0.01461, 0.25, 0.01, 0.2968, 0.01461, 0.3418, 0.02827, 0.3833, 0.05045, 0.4197, 0.08029, 0.4496, 0.1167, 0.4717, 0.1582, 0.4854, 0.2032, 0.49, 0.25, 0.4854, 0.2968, 0.4717, 0.3418, 0.4496, 0.3833, 0.4197, 0.4197, 0.3833, 0.4496, 0.3418, 0.4717, 0.0625, 0.5, 0.0625, 1.0, 0.03125, 1.0, 0.03125, 0.5, 0.03125, 0.5, 0.03125, 1.0, 0.0, 1.0, 0.0, 0.5, 0.75, 0.49, 0.7968, 0.4854, 0.8418, 0.4717, 0.8833, 0.4496, 0.9197, 0.4197, 0.9496, 0.3833, 0.9717, 0.3418, 0.9854, 0.2968, 0.99, 0.25, 0.9854, 0.2032, 0.9717, 0.1582, 0.9496, 0.1167, 0.9197, 0.08029, 0.8833, 0.05045, 0.8418, 0.02827, 0.7968, 0.01461, 0.75, 0.01, 0.7032, 0.01461, 0.6582, 0.02827, 0.6167, 0.05045, 0.5803, 0.08029, 0.5504, 0.1167, 0.5283, 0.1582, 0.5146, 0.2032, 0.51, 0.25, 0.5146, 0.2968, 0.5283, 0.3418, 0.5504, 0.3833, 0.5803, 0.4197, 0.6167, 0.4496, 0.6582, 0.4717, 0.7032, 0.4854])
me_cylinder_006.update()
me_cylinder_007 = bpy.data.meshes.new('Cylinder.007')
me_cylinder_007.from_pydata([(0.0, 1.0, -1.0), (0.0, 1.0, 1.0), (0.1951, 0.9808, -1.0), (0.1951, 0.9808, 1.0), (0.3827, 0.9239, -1.0), (0.3827, 0.9239, 1.0), (0.5556, 0.8315, -1.0), (0.5556, 0.8315, 1.0), (0.7071, 0.7071, -1.0), (0.7071, 0.7071, 1.0), (0.8315, 0.5556, -1.0), (0.8315, 0.5556, 1.0), (0.9239, 0.3827, -1.0), (0.9239, 0.3827, 1.0), (0.9808, 0.1951, -1.0), (0.9808, 0.1951, 1.0), (1.0, 0.0, -1.0), (1.0, 0.0, 1.0), (0.9808, -0.1951, -1.0), (0.9808, -0.1951, 1.0), (0.9239, -0.3827, -1.0), (0.9239, -0.3827, 1.0), (0.8315, -0.5556, -1.0), (0.8315, -0.5556, 1.0), (0.7071, -0.7071, -1.0), (0.7071, -0.7071, 1.0), (0.5556, -0.8315, -1.0), (0.5556, -0.8315, 1.0), (0.3827, -0.9239, -1.0), (0.3827, -0.9239, 1.0), (0.1951, -0.9808, -1.0), (0.1951, -0.9808, 1.0), (0.0, -1.0, -1.0), (0.0, -1.0, 1.0), (-0.1951, -0.9808, -1.0), (-0.1951, -0.9808, 1.0), (-0.3827, -0.9239, -1.0), (-0.3827, -0.9239, 1.0), (-0.5556, -0.8315, -1.0), (-0.5556, -0.8315, 1.0), (-0.7071, -0.7071, -1.0), (-0.7071, -0.7071, 1.0), (-0.8315, -0.5556, -1.0), (-0.8315, -0.5556, 1.0), (-0.9239, -0.3827, -1.0), (-0.9239, -0.3827, 1.0), (-0.9808, -0.1951, -1.0), (-0.9808, -0.1951, 1.0), (-1.0, 0.0, -1.0), (-1.0, 0.0, 1.0), (-0.9808, 0.1951, -1.0), (-0.9808, 0.1951, 1.0), (-0.9239, 0.3827, -1.0), (-0.9239, 0.3827, 1.0), (-0.8315, 0.5556, -1.0), (-0.8315, 0.5556, 1.0), (-0.7071, 0.7071, -1.0), (-0.7071, 0.7071, 1.0), (-0.5556, 0.8315, -1.0), (-0.5556, 0.8315, 1.0), (-0.3827, 0.9239, -1.0), (-0.3827, 0.9239, 1.0), (-0.1951, 0.9808, -1.0), (-0.1951, 0.9808, 1.0)], [], [(0, 1, 3, 2), (2, 3, 5, 4), (4, 5, 7, 6), (6, 7, 9, 8), (8, 9, 11, 10), (10, 11, 13, 12), (12, 13, 15, 14), (14, 15, 17, 16), (16, 17, 19, 18), (18, 19, 21, 20), (20, 21, 23, 22), (22, 23, 25, 24), (24, 25, 27, 26), (26, 27, 29, 28), (28, 29, 31, 30), (30, 31, 33, 32), (32, 33, 35, 34), (34, 35, 37, 36), (36, 37, 39, 38), (38, 39, 41, 40), (40, 41, 43, 42), (42, 43, 45, 44), (44, 45, 47, 46), (46, 47, 49, 48), (48, 49, 51, 50), (50, 51, 53, 52), (52, 53, 55, 54), (54, 55, 57, 56), (56, 57, 59, 58), (58, 59, 61, 60), (3, 1, 63, 61, 59, 57, 55, 53, 51, 49, 47, 45, 43, 41, 39, 37, 35, 33, 31, 29, 27, 25, 23, 21, 19, 17, 15, 13, 11, 9, 7, 5), (60, 61, 63, 62), (62, 63, 1, 0), (0, 2, 4, 6, 8, 10, 12, 14, 16, 18, 20, 22, 24, 26, 28, 30, 32, 34, 36, 38, 40, 42, 44, 46, 48, 50, 52, 54, 56, 58, 60, 62)])
_uv = me_cylinder_007.uv_layers.new(name='UVMap')
_uv.uv.foreach_set('vector', [1.0, 0.5, 1.0, 1.0, 0.9688, 1.0, 0.9688, 0.5, 0.9688, 0.5, 0.9688, 1.0, 0.9375, 1.0, 0.9375, 0.5, 0.9375, 0.5, 0.9375, 1.0, 0.9062, 1.0, 0.9062, 0.5, 0.9062, 0.5, 0.9062, 1.0, 0.875, 1.0, 0.875, 0.5, 0.875, 0.5, 0.875, 1.0, 0.8438, 1.0, 0.8438, 0.5, 0.8438, 0.5, 0.8438, 1.0, 0.8125, 1.0, 0.8125, 0.5, 0.8125, 0.5, 0.8125, 1.0, 0.7812, 1.0, 0.7812, 0.5, 0.7812, 0.5, 0.7812, 1.0, 0.75, 1.0, 0.75, 0.5, 0.75, 0.5, 0.75, 1.0, 0.7188, 1.0, 0.7188, 0.5, 0.7188, 0.5, 0.7188, 1.0, 0.6875, 1.0, 0.6875, 0.5, 0.6875, 0.5, 0.6875, 1.0, 0.6562, 1.0, 0.6562, 0.5, 0.6562, 0.5, 0.6562, 1.0, 0.625, 1.0, 0.625, 0.5, 0.625, 0.5, 0.625, 1.0, 0.5938, 1.0, 0.5938, 0.5, 0.5938, 0.5, 0.5938, 1.0, 0.5625, 1.0, 0.5625, 0.5, 0.5625, 0.5, 0.5625, 1.0, 0.5312, 1.0, 0.5312, 0.5, 0.5312, 0.5, 0.5312, 1.0, 0.5, 1.0, 0.5, 0.5, 0.5, 0.5, 0.5, 1.0, 0.4688, 1.0, 0.4688, 0.5, 0.4688, 0.5, 0.4688, 1.0, 0.4375, 1.0, 0.4375, 0.5, 0.4375, 0.5, 0.4375, 1.0, 0.4062, 1.0, 0.4062, 0.5, 0.4062, 0.5, 0.4062, 1.0, 0.375, 1.0, 0.375, 0.5, 0.375, 0.5, 0.375, 1.0, 0.3438, 1.0, 0.3438, 0.5, 0.3438, 0.5, 0.3438, 1.0, 0.3125, 1.0, 0.3125, 0.5, 0.3125, 0.5, 0.3125, 1.0, 0.2812, 1.0, 0.2812, 0.5, 0.2812, 0.5, 0.2812, 1.0, 0.25, 1.0, 0.25, 0.5, 0.25, 0.5, 0.25, 1.0, 0.2188, 1.0, 0.2188, 0.5, 0.2188, 0.5, 0.2188, 1.0, 0.1875, 1.0, 0.1875, 0.5, 0.1875, 0.5, 0.1875, 1.0, 0.1562, 1.0, 0.1562, 0.5, 0.1562, 0.5, 0.1562, 1.0, 0.125, 1.0, 0.125, 0.5, 0.125, 0.5, 0.125, 1.0, 0.09375, 1.0, 0.09375, 0.5, 0.09375, 0.5, 0.09375, 1.0, 0.0625, 1.0, 0.0625, 0.5, 0.2968, 0.4854, 0.25, 0.49, 0.2032, 0.4854, 0.1582, 0.4717, 0.1167, 0.4496, 0.08029, 0.4197, 0.05045, 0.3833, 0.02827, 0.3418, 0.01461, 0.2968, 0.01, 0.25, 0.01461, 0.2032, 0.02827, 0.1582, 0.05045, 0.1167, 0.08029, 0.08029, 0.1167, 0.05045, 0.1582, 0.02827, 0.2032, 0.01461, 0.25, 0.01, 0.2968, 0.01461, 0.3418, 0.02827, 0.3833, 0.05045, 0.4197, 0.08029, 0.4496, 0.1167, 0.4717, 0.1582, 0.4854, 0.2032, 0.49, 0.25, 0.4854, 0.2968, 0.4717, 0.3418, 0.4496, 0.3833, 0.4197, 0.4197, 0.3833, 0.4496, 0.3418, 0.4717, 0.0625, 0.5, 0.0625, 1.0, 0.03125, 1.0, 0.03125, 0.5, 0.03125, 0.5, 0.03125, 1.0, 0.0, 1.0, 0.0, 0.5, 0.75, 0.49, 0.7968, 0.4854, 0.8418, 0.4717, 0.8833, 0.4496, 0.9197, 0.4197, 0.9496, 0.3833, 0.9717, 0.3418, 0.9854, 0.2968, 0.99, 0.25, 0.9854, 0.2032, 0.9717, 0.1582, 0.9496, 0.1167, 0.9197, 0.08029, 0.8833, 0.05045, 0.8418, 0.02827, 0.7968, 0.01461, 0.75, 0.01, 0.7032, 0.01461, 0.6582, 0.02827, 0.6167, 0.05045, 0.5803, 0.08029, 0.5504, 0.1167, 0.5283, 0.1582, 0.5146, 0.2032, 0.51, 0.25, 0.5146, 0.2968, 0.5283, 0.3418, 0.5504, 0.3833, 0.5803, 0.4197, 0.6167, 0.4496, 0.6582, 0.4717, 0.7032, 0.4854])
me_cylinder_007.update()

# ---- objects
ob_canvas = bpy.data.objects.new('Canvas', me_cube_001)
ob_respaldo1 = bpy.data.objects.new('Respaldo1', me_cube_002)
ob_main = bpy.data.objects.new('Main', me_cube_003)
ob_respaldo2 = bpy.data.objects.new('Respaldo2', me_cube_004)
ob_inside = bpy.data.objects.new('Inside', me_cube_005)
ob_cylinder = bpy.data.objects.new('Cylinder', me_cylinder_004)
ob_cylinder_002 = bpy.data.objects.new('Cylinder.002', me_cylinder_001)
ob_canvas_001 = bpy.data.objects.new('Canvas.001', me_cube_006)
ob_cylinder_003 = bpy.data.objects.new('Cylinder.003', me_cylinder_002)
ob_cylinder_004 = bpy.data.objects.new('Cylinder.004', me_cylinder_006)
ob_cylinder_005 = bpy.data.objects.new('Cylinder.005', me_cylinder_007)

# ---- transforms, parenting, visibility, modifiers, constraints
ob_canvas.location = (0.1551, 2.66, 0.4827)
ob_canvas.rotation_euler = (0.2782, -0.006082, 6.267)
ob_canvas.scale = (8.253, 6.43, 8.454)
_m = ob_canvas.modifiers.new('Mirror', 'MIRROR')
_m = ob_canvas.modifiers.new('Subdivision', 'SUBSURF')
_m.levels = 3
_m = ob_canvas.modifiers.new('EdgeSplit', 'EDGE_SPLIT')
ob_respaldo1.location = (-29.17, 45.87, 19.73)
ob_respaldo1.rotation_euler = (0.2782, -0.006082, 6.267)
ob_respaldo1.scale = (6.188, 6.249, 6.445)
_m = ob_respaldo1.modifiers.new('Mirror', 'MIRROR')
_m.use_clip = True
_m = ob_respaldo1.modifiers.new('Subdivision', 'SUBSURF')
_m.levels = 3
_m = ob_respaldo1.modifiers.new('EdgeSplit', 'EDGE_SPLIT')
_m = ob_respaldo1.modifiers.new('Boolean', 'BOOLEAN')
ob_main.location = (-27.4, 125.9, -8.123)
ob_main.rotation_euler = (0.2782, -0.006082, 6.267)
ob_main.scale = (6.188, 6.249, 6.445)
_m = ob_main.modifiers.new('Mirror', 'MIRROR')
_m.use_clip = True
_m = ob_main.modifiers.new('Subdivision', 'SUBSURF')
_m.levels = 3
_m = ob_main.modifiers.new('EdgeSplit', 'EDGE_SPLIT')
_m = ob_main.modifiers.new('Boolean', 'BOOLEAN')
_m.object = ob_inside
ob_respaldo2.location = (-10.75, 66.35, 17.8)
ob_respaldo2.rotation_euler = (0.2782, -0.006082, 6.267)
ob_respaldo2.scale = (6.188, 6.249, 6.445)
_m = ob_respaldo2.modifiers.new('Mirror', 'MIRROR')
_m.use_clip = True
_m = ob_respaldo2.modifiers.new('Subdivision', 'SUBSURF')
_m.levels = 3
_m = ob_respaldo2.modifiers.new('EdgeSplit', 'EDGE_SPLIT')
_m = ob_respaldo2.modifiers.new('Boolean', 'BOOLEAN')
ob_inside.location = (23.43, 42.19, 8.758)
ob_inside.rotation_euler = (0.2782, -0.006082, 6.267)
ob_inside.scale = (5.771, 4.637, 6.183)
_m = ob_inside.modifiers.new('Subdivision', 'SUBSURF')
_m.levels = 3
_m = ob_inside.modifiers.new('EdgeSplit', 'EDGE_SPLIT')
_m = ob_inside.modifiers.new('Boolean', 'BOOLEAN')
ob_cylinder.location = (-6.22, 4.257, 4.945)
ob_cylinder.rotation_euler = (0.0, 1.571, 0.0)
ob_cylinder.scale = (1.667, 1.25, 1.801)
ob_cylinder_002.location = (-6.22, 4.257, 4.945)
ob_cylinder_002.rotation_euler = (0.0, 1.571, 0.0)
ob_cylinder_002.scale = (1.667, 1.25, 1.801)
ob_canvas_001.location = (0.1551, 2.66, 0.4827)
ob_canvas_001.rotation_euler = (0.2782, -0.006082, 6.267)
ob_canvas_001.scale = (8.253, 6.43, 8.454)
_m = ob_canvas_001.modifiers.new('Mirror', 'MIRROR')
_m = ob_canvas_001.modifiers.new('Subdivision', 'SUBSURF')
_m.levels = 3
_m = ob_canvas_001.modifiers.new('EdgeSplit', 'EDGE_SPLIT')
ob_cylinder_003.location = (6.534, 4.257, 4.945)
ob_cylinder_003.rotation_euler = (0.0, 1.571, 0.0)
ob_cylinder_003.scale = (1.667, 1.25, 1.801)
ob_cylinder_004.location = (7.983, 4.257, -9.783)
ob_cylinder_004.rotation_euler = (-0.0, 1.994, -0.0)
ob_cylinder_004.scale = (1.455, 1.25, 2.001)
ob_cylinder_005.location = (-8.116, 4.257, -9.783)
ob_cylinder_005.rotation_euler = (0.0, 1.062, -0.0)
ob_cylinder_005.scale = (1.455, 1.25, 2.001)

# ---- collection membership
col_collection.objects.link(ob_canvas)
col_collection.objects.link(ob_respaldo1)
col_collection.objects.link(ob_main)
col_collection.objects.link(ob_respaldo2)
col_collection.objects.link(ob_inside)
col_collection.objects.link(ob_cylinder)
col_collection.objects.link(ob_cylinder_002)
col_collection.objects.link(ob_canvas_001)
col_collection.objects.link(ob_cylinder_003)
col_collection.objects.link(ob_cylinder_004)
col_collection.objects.link(ob_cylinder_005)

# ---- scene / render settings (as saved in the file)
scene.frame_start = 1; scene.frame_end = 250; scene.frame_set(1)
scene.render.engine = 'BLENDER_EEVEE_NEXT'
scene.unit_settings.scale_length = 0.01
bpy.context.view_layer.update()

# ---- added for rendering (the .blend has no active camera and no usable light): camera, sun
cam_auto = bpy.data.cameras.new('AutoCamera')
cam_auto.lens = 50.0
cam_auto.sensor_width = 36.0
cam_auto.clip_end = 2634.93
ob_auto_camera = bpy.data.objects.new('AutoCamera', cam_auto)
scene.collection.objects.link(ob_auto_camera)
ob_auto_camera.location = (144.387, -116.811, 124.857)
ob_auto_camera.rotation_euler = (1.09748, -7.21219e-08, 0.694738)
scene.camera = ob_auto_camera
light_auto_sun = bpy.data.lights.new('AutoSun', 'SUN')
light_auto_sun.energy = 3.0
light_auto_sun.angle = 0.0523599
ob_auto_sun = bpy.data.objects.new('AutoSun', light_auto_sun)
scene.collection.objects.link(ob_auto_sun)
ob_auto_sun.rotation_euler = (0.872665, 0.174533, 0.523599)
bpy.context.view_layer.update()
